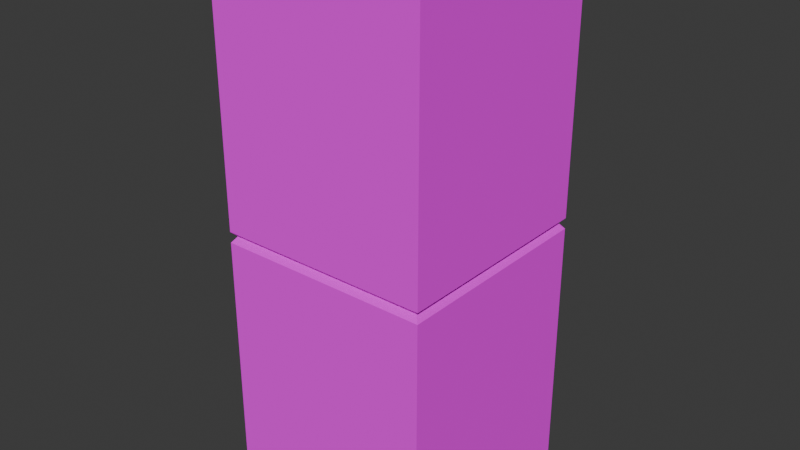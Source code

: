 # Source: Lockers_Single_1.blend  (saved by Blender 4.4.32; exported with 4.5.12 LTS)
import bpy
from mathutils import Matrix  # noqa: F401  (used for matrix-valued properties, if any)

bpy.ops.wm.read_factory_settings(use_empty=True)
scene = bpy.context.scene
scene.name = 'Scene'

# ---- collections
col_collection = bpy.data.collections.new('Collection'); scene.collection.children.link(col_collection)

# ---- images (referenced by path relative to the original .blend; pixels are not part of the script)
import os
ASSET_DIR = os.environ.get("B2B_ASSET_DIR", "")  # directory of the original .blend (textures are referenced by path, not embedded)
HERE = os.path.dirname(os.path.abspath(__file__))  # packed textures are extracted next to this script under _unpacked/

def load_image(name, relpath, width, height, colorspace="sRGB"):
    """Load a texture the original file referenced (path relative to the .blend, or extracted next to this script)."""
    p = next((c for c in (os.path.join(HERE, relpath), os.path.join(ASSET_DIR, relpath)) if relpath and os.path.exists(c)), "")
    if p:
        img = bpy.data.images.load(p, check_existing=True)
        img.name = name
    else:  # same state as the original file: an image datablock whose file is absent (Cycles renders it pink)
        img = bpy.data.images.new(name, width, height)
        img.source = "FILE"
        img.filepath = "//" + (relpath or name)
    img.colorspace_settings.name = colorspace
    return img
img_lockerstex1_aseprite = load_image('LockersTex1.aseprite', 'LockersTex1.png', 1024, 1024, 'sRGB')

# ---- materials (node trees are filled in below, after node groups)
mat_material = bpy.data.materials.new('Material')
mat_material.alpha_threshold = 0.0
mat_material.roughness = 0.5
mat_material.line_color = (0.0, 0.0, 0.0, 1.0)

# ---- material node trees
mat_material.use_nodes = True; mat_material.node_tree.nodes.clear()
_N = mat_material.node_tree.nodes; _L = mat_material.node_tree.links
n0 = _N.new('ShaderNodeOutputMaterial'); n0.name = 'Material Output'; n0.location = (300, 300)
n1 = _N.new('ShaderNodeBsdfPrincipled'); n1.name = 'Principled BSDF'; n1.location = (10, 300)
n1.inputs[2].default_value = 1.0
n1.inputs[3].default_value = 1.45
n2 = _N.new('ShaderNodeTexImage'); n2.name = 'Image Texture'; n2.location = (-280, 280)
n2.image = img_lockerstex1_aseprite
n2.interpolation = 'Closest'
_L.new(n1.outputs[0], n0.inputs[0])
_L.new(n2.outputs[0], n1.inputs[0])
n0.is_active_output = True

# ---- world
world_world = bpy.data.worlds.new('World'); scene.world = world_world
world_world.use_nodes = True; world_world.node_tree.nodes.clear()
_N = world_world.node_tree.nodes; _L = world_world.node_tree.links
n0 = _N.new('ShaderNodeOutputWorld'); n0.name = 'World Output'; n0.location = (300, 300)
n1 = _N.new('ShaderNodeBackground'); n1.name = 'Background'; n1.location = (10, 300)
n1.inputs[0].default_value = (0.05088, 0.05088, 0.05088, 1.0)
_L.new(n1.outputs[0], n0.inputs[0])
n0.is_active_output = True
world_world.color = (0.05088, 0.05088, 0.05088)
world_world.sun_shadow_jitter_overblur = 0.0

# ---- meshes
me_cube_001 = bpy.data.meshes.new('Cube.001')
me_cube_001.from_pydata([(-0.5, -0.5, 0.0), (-0.5, -0.5, 2.5), (-0.5, 0.5, 0.0), (-0.5, 0.5, 2.5), (0.5, -0.5, 0.0), (0.5, -0.5, 2.5), (0.5, 0.5, 0.0), (0.5, 0.5, 2.5), (-0.5, -0.5, 0.0), (-0.5, 0.5, 0.0), (0.5, 0.5, 0.0), (0.5, -0.5, 0.0), (-0.5, -0.5, 1.25), (-0.5, 0.5, 1.25), (0.5, 0.5, 1.25), (0.5, -0.5, 1.25), (-0.5, 0.5, 1.2), (0.5, 0.5, 1.2), (0.5, -0.5, 1.2), (-0.5, -0.5, 1.2), (-0.4786, -0.4786, 1.228), (-0.4786, 0.4786, 1.228), (0.4786, 0.4786, 1.228), (0.4786, -0.4786, 1.228)], [], [(12, 1, 3, 13), (13, 3, 7, 14), (14, 7, 5, 15), (15, 5, 1, 12), (2, 6, 4, 0), (7, 3, 1, 5), (4, 11, 8, 0), (6, 10, 11, 4), (2, 9, 10, 6), (0, 8, 9, 2), (23, 15, 12, 20), (22, 14, 15, 23), (21, 13, 14, 22), (20, 12, 13, 21), (8, 19, 16, 9), (9, 16, 17, 10), (10, 17, 18, 11), (11, 18, 19, 8), (19, 20, 21, 16), (16, 21, 22, 17), (17, 22, 23, 18), (18, 23, 20, 19)])
_uv = me_cube_001.uv_layers.new(name='UVMap')
_uv.uv.foreach_set('vector', [1.0, 0.3125, 1.0, 0.625, 0.75, 0.625, 0.75, 0.3125, 0.75, 0.3125, 0.75, 0.625, 0.5, 0.625, 0.5, 0.3125, 0.5, 0.3125, 0.5, 0.625, 0.25, 0.625, 0.25, 0.3125, 0.25, 0.3125, 0.25, 0.625, 0.0, 0.625, 0.0, 0.3125, 0.25, 0.625, 0.25, 0.875, 8.445e-09, 0.875, 2.732e-08, 0.625, 0.5, 0.625, 0.5, 0.875, 0.25, 0.875, 0.25, 0.625, 0.5, 0.625, 0.5, 0.625, 0.5, 0.625, 0.5, 0.625, 0.5, 0.625, 0.5, 0.0, 0.5, 0.625, 0.5, 0.625, 0.5, 0.625, 0.5, 0.625, 0.5, 0.0, 0.5, 0.625, 0.5, 0.625, 0.5, 0.625, 0.5, 0.625, 0.5, 0.625, 0.25, 0.3069, 0.25, 0.3125, 0.0, 0.3125, 0.0, 0.3069, 0.5, 0.3069, 0.5, 0.3125, 0.25, 0.3125, 0.25, 0.3069, 0.75, 0.3069, 0.75, 0.3125, 0.5, 0.3125, 0.5, 0.3069, 1.0, 0.3069, 1.0, 0.3125, 0.75, 0.3125, 0.75, 0.3069, 1.0, 0.0, 1.0, 0.3, 0.75, 0.3, 0.75, 0.0, 0.75, 0.0, 0.75, 0.3, 0.5, 0.3, 0.5, 0.0, 0.5, 0.0, 0.5, 0.3, 0.25, 0.3, 0.25, 0.0, 0.25, 0.0, 0.25, 0.3, 0.0, 0.3, 0.0, 0.0, 1.0, 0.3, 1.0, 0.3069, 0.75, 0.3069, 0.75, 0.3, 0.75, 0.3, 0.75, 0.3069, 0.5, 0.3069, 0.5, 0.3, 0.5, 0.3, 0.5, 0.3069, 0.25, 0.3069, 0.25, 0.3, 0.25, 0.3, 0.25, 0.3069, 0.0, 0.3069, 0.0, 0.3])
me_cube_001.materials.append(mat_material)
me_cube_001.update()

# ---- objects
ob_cube = bpy.data.objects.new('Cube', me_cube_001)

# ---- transforms, parenting, visibility, modifiers, constraints
ob_cube.location = (0.0, 0.0, 0.0)

# ---- collection membership
col_collection.objects.link(ob_cube)

# ---- scene / render settings (as saved in the file)
scene.frame_start = 1; scene.frame_end = 250; scene.frame_set(1)
scene.render.engine = 'BLENDER_EEVEE_NEXT'
bpy.context.view_layer.update()

# ---- added for rendering (the .blend has no active camera and no usable light): camera, sun
cam_auto = bpy.data.cameras.new('AutoCamera')
cam_auto.lens = 50.0
cam_auto.sensor_width = 36.0
cam_auto.clip_end = 1000.0
ob_auto_camera = bpy.data.objects.new('AutoCamera', cam_auto)
scene.collection.objects.link(ob_auto_camera)
ob_auto_camera.location = (2.65751, -3.18901, 3.376)
ob_auto_camera.rotation_euler = (1.09748, -7.21219e-08, 0.694738)
scene.camera = ob_auto_camera
light_auto_sun = bpy.data.lights.new('AutoSun', 'SUN')
light_auto_sun.energy = 3.0
light_auto_sun.angle = 0.0523599
ob_auto_sun = bpy.data.objects.new('AutoSun', light_auto_sun)
scene.collection.objects.link(ob_auto_sun)
ob_auto_sun.rotation_euler = (0.872665, 0.174533, 0.523599)
bpy.context.view_layer.update()
